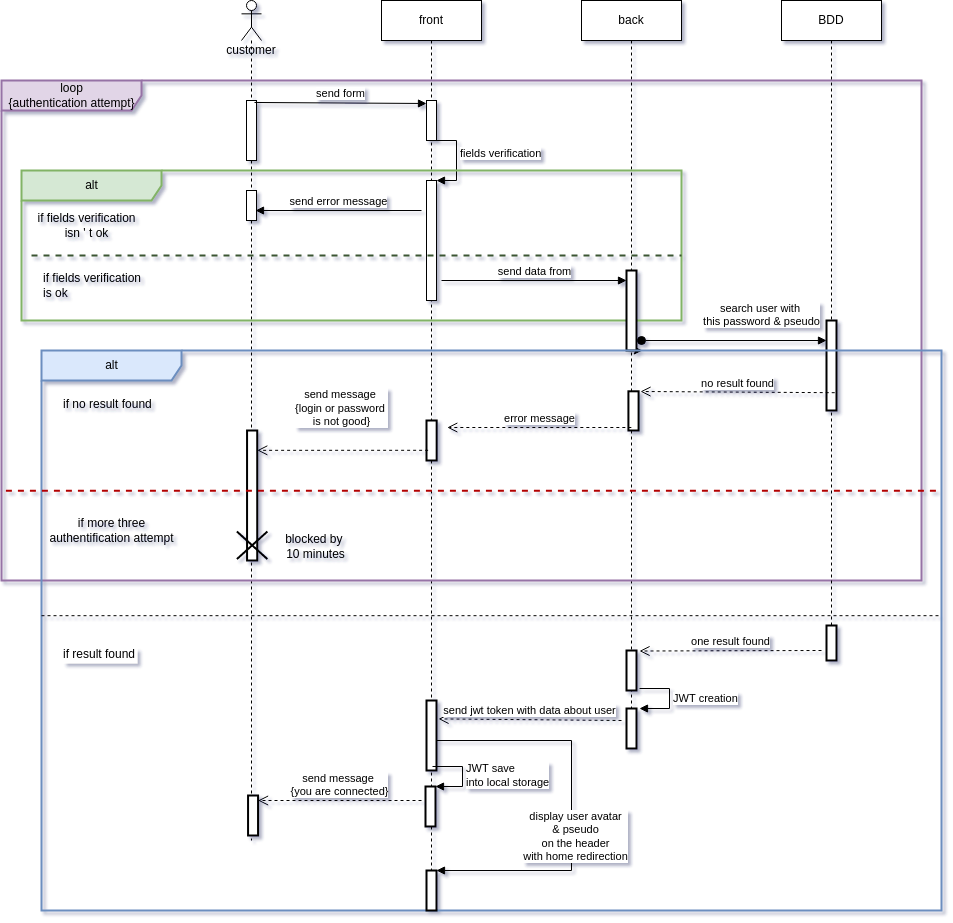

The diagram above was exported from draw.io. Its source (the exported page's mxGraphModel, read from the mxfile embedded in the PNG):
<mxGraphModel dx="2249" dy="712" grid="1" gridSize="10" guides="1" tooltips="1" connect="1" arrows="1" fold="1" page="1" pageScale="1" pageWidth="827" pageHeight="1169" background="#FFFFFF" math="0" shadow="1">
  <root>
    <mxCell id="0" />
    <mxCell id="1" parent="0" />
    <mxCell id="4" value="customer&lt;br&gt;" style="shape=umlLifeline;participant=umlActor;perimeter=lifelinePerimeter;whiteSpace=wrap;html=1;container=1;collapsible=0;recursiveResize=0;verticalAlign=top;spacingTop=36;outlineConnect=0;fillColor=#FFFFFF;" parent="1" vertex="1">
      <mxGeometry x="60" y="40" width="20" height="840" as="geometry" />
    </mxCell>
    <mxCell id="5" value="front" style="shape=umlLifeline;perimeter=lifelinePerimeter;whiteSpace=wrap;html=1;container=1;collapsible=0;recursiveResize=0;outlineConnect=0;fillColor=#FFFFFF;" parent="1" vertex="1">
      <mxGeometry x="200" y="40" width="100" height="910" as="geometry" />
    </mxCell>
    <mxCell id="73" style="edgeStyle=none;html=1;" parent="1" source="6" target="37" edge="1">
      <mxGeometry relative="1" as="geometry" />
    </mxCell>
    <mxCell id="6" value="back" style="shape=umlLifeline;perimeter=lifelinePerimeter;whiteSpace=wrap;html=1;container=1;collapsible=0;recursiveResize=0;outlineConnect=0;fillColor=#FFFFFF;" parent="1" vertex="1">
      <mxGeometry x="400" y="40" width="100" height="740" as="geometry" />
    </mxCell>
    <mxCell id="8" value="loop&lt;br&gt;{authentication attempt}" style="shape=umlFrame;tabWidth=110;tabHeight=30;tabPosition=left;html=1;boundedLbl=1;labelInHeader=1;width=140;height=30;fillColor=#e1d5e7;strokeColor=#9673a6;container=0;strokeWidth=2;" parent="1" vertex="1">
      <mxGeometry x="-180" y="120" width="920" height="500" as="geometry" />
    </mxCell>
    <mxCell id="7" value="BDD" style="shape=umlLifeline;perimeter=lifelinePerimeter;whiteSpace=wrap;html=1;container=1;collapsible=0;recursiveResize=0;outlineConnect=0;fillColor=#FFFFFF;" parent="1" vertex="1">
      <mxGeometry x="600" y="40" width="100" height="660" as="geometry" />
    </mxCell>
    <mxCell id="12" value="" style="html=1;points=[];perimeter=orthogonalPerimeter;fillColor=#FFFFFF;" parent="1" vertex="1">
      <mxGeometry x="65" y="140" width="10" height="60" as="geometry" />
    </mxCell>
    <mxCell id="13" value="send form" style="html=1;verticalAlign=bottom;endArrow=block;exitX=0.8;exitY=-0.017;exitDx=0;exitDy=0;exitPerimeter=0;" parent="1" edge="1">
      <mxGeometry relative="1" as="geometry">
        <mxPoint x="73" y="141.98000000000002" as="sourcePoint" />
        <mxPoint x="245" y="143" as="targetPoint" />
      </mxGeometry>
    </mxCell>
    <mxCell id="15" value="" style="html=1;points=[];perimeter=orthogonalPerimeter;fillColor=#FFFFFF;" parent="1" vertex="1">
      <mxGeometry x="245" y="140" width="10" height="40" as="geometry" />
    </mxCell>
    <mxCell id="16" value="" style="html=1;points=[];perimeter=orthogonalPerimeter;fillColor=#FFFFFF;" parent="1" vertex="1">
      <mxGeometry x="245" y="220" width="10" height="120" as="geometry" />
    </mxCell>
    <mxCell id="17" value="fields verification" style="edgeStyle=orthogonalEdgeStyle;html=1;align=left;spacingLeft=2;endArrow=block;rounded=0;entryX=1;entryY=0;" parent="1" target="16" edge="1">
      <mxGeometry relative="1" as="geometry">
        <mxPoint x="260" y="180" as="sourcePoint" />
        <Array as="points">
          <mxPoint x="250" y="180" />
          <mxPoint x="275" y="180" />
          <mxPoint x="275" y="240" />
        </Array>
      </mxGeometry>
    </mxCell>
    <mxCell id="25" value="alt" style="shape=umlFrame;tabWidth=110;tabHeight=30;tabPosition=left;html=1;boundedLbl=1;labelInHeader=1;width=140;height=30;fillColor=#d5e8d4;strokeColor=#82b366;container=0;strokeWidth=2;" parent="1" vertex="1">
      <mxGeometry x="-160" y="210" width="660" height="150" as="geometry" />
    </mxCell>
    <mxCell id="27" value="" style="line;strokeWidth=2;dashed=1;labelPosition=center;verticalLabelPosition=bottom;align=left;verticalAlign=top;spacingLeft=20;spacingTop=15;fillColor=#FFFFFF;fontColor=#ffffff;strokeColor=#3A5431;" parent="1" vertex="1">
      <mxGeometry x="-150" y="290" width="650" height="10" as="geometry" />
    </mxCell>
    <mxCell id="28" value="" style="html=1;points=[];perimeter=orthogonalPerimeter;fillColor=#FFFFFF;" parent="1" vertex="1">
      <mxGeometry x="65" y="230" width="10" height="30" as="geometry" />
    </mxCell>
    <mxCell id="29" value="send error message" style="html=1;verticalAlign=bottom;endArrow=block;entryX=0.9;entryY=0.667;entryDx=0;entryDy=0;entryPerimeter=0;" parent="1" target="28" edge="1">
      <mxGeometry width="80" relative="1" as="geometry">
        <mxPoint x="240" y="250" as="sourcePoint" />
        <mxPoint x="240" y="250" as="targetPoint" />
      </mxGeometry>
    </mxCell>
    <mxCell id="30" value="send data from" style="html=1;verticalAlign=bottom;endArrow=block;" parent="1" target="31" edge="1">
      <mxGeometry width="80" relative="1" as="geometry">
        <mxPoint x="260" y="320" as="sourcePoint" />
        <mxPoint x="340" y="320" as="targetPoint" />
      </mxGeometry>
    </mxCell>
    <mxCell id="31" value="" style="html=1;points=[];perimeter=orthogonalPerimeter;strokeWidth=2;fillColor=#FFFFFF;" parent="1" vertex="1">
      <mxGeometry x="445" y="310" width="10" height="80" as="geometry" />
    </mxCell>
    <mxCell id="32" value="" style="html=1;points=[];perimeter=orthogonalPerimeter;strokeWidth=2;fillColor=#FFFFFF;" parent="1" vertex="1">
      <mxGeometry x="645" y="360" width="10" height="90" as="geometry" />
    </mxCell>
    <mxCell id="33" value="search user with&amp;nbsp;&lt;br&gt;this password &amp;amp; pseudo" style="html=1;verticalAlign=bottom;startArrow=oval;startFill=1;endArrow=block;startSize=8;" parent="1" target="32" edge="1">
      <mxGeometry x="0.2973" y="10" width="60" relative="1" as="geometry">
        <mxPoint x="460" y="380" as="sourcePoint" />
        <mxPoint x="520" y="380" as="targetPoint" />
        <mxPoint as="offset" />
      </mxGeometry>
    </mxCell>
    <mxCell id="37" value="alt" style="shape=umlFrame;tabWidth=110;tabHeight=30;tabPosition=left;html=1;boundedLbl=1;labelInHeader=1;width=140;height=30;strokeWidth=2;fillColor=#dae8fc;strokeColor=#6c8ebf;" parent="1" vertex="1">
      <mxGeometry x="-140" y="390" width="900" height="560" as="geometry" />
    </mxCell>
    <mxCell id="38" value="if no result found" style="text;strokeWidth=2;fillColor=none;" parent="37" vertex="1">
      <mxGeometry width="100" height="20" relative="1" as="geometry">
        <mxPoint x="20" y="40" as="offset" />
      </mxGeometry>
    </mxCell>
    <mxCell id="39" value="if result found" style="line;strokeWidth=1;dashed=1;labelPosition=center;verticalLabelPosition=bottom;align=left;verticalAlign=top;spacingLeft=20;spacingTop=15;fillColor=#FFFFFF;" parent="37" vertex="1">
      <mxGeometry y="255" width="900" height="20.4" as="geometry" />
    </mxCell>
    <mxCell id="40" value="" style="html=1;points=[];perimeter=orthogonalPerimeter;strokeWidth=2;fillColor=#FFFFFF;" parent="37" vertex="1">
      <mxGeometry x="586.9152542372881" y="40.8" width="10.169491525423728" height="39.2" as="geometry" />
    </mxCell>
    <mxCell id="41" value="" style="html=1;points=[];perimeter=orthogonalPerimeter;strokeWidth=2;fillColor=#FFFFFF;" parent="37" vertex="1">
      <mxGeometry x="384.9954237288136" y="70" width="10.169491525423728" height="40" as="geometry" />
    </mxCell>
    <mxCell id="42" value="" style="html=1;points=[];perimeter=orthogonalPerimeter;strokeWidth=2;fillColor=#FFFFFF;" parent="37" vertex="1">
      <mxGeometry x="205.56" y="80" width="10.17" height="130" as="geometry" />
    </mxCell>
    <mxCell id="44" value="" style="shape=umlDestroy;strokeWidth=2;fillColor=#FFFFFF;fontColor=#FFFFFF;labelBackgroundColor=#FFFFFF;labelBorderColor=none;whiteSpace=wrap;" parent="37" vertex="1">
      <mxGeometry x="195.38677966101693" y="181" width="30.508474576271183" height="27.6" as="geometry" />
    </mxCell>
    <mxCell id="48" value="no result found" style="html=1;verticalAlign=bottom;endArrow=open;dashed=1;endSize=8;entryX=1.188;entryY=0.005;entryDx=0;entryDy=0;entryPerimeter=0;" parent="37" target="40" edge="1">
      <mxGeometry relative="1" as="geometry">
        <mxPoint x="793.2203389830509" y="42.2" as="sourcePoint" />
        <mxPoint x="609.1525423728814" y="40.159999999999854" as="targetPoint" />
      </mxGeometry>
    </mxCell>
    <mxCell id="49" value="error message" style="html=1;verticalAlign=bottom;endArrow=open;dashed=1;endSize=8;entryX=1.4;entryY=0;entryDx=0;entryDy=0;entryPerimeter=0;" parent="37" edge="1">
      <mxGeometry relative="1" as="geometry">
        <mxPoint x="589.8305084745763" y="77" as="sourcePoint" />
        <mxPoint x="405.76271186440675" y="77" as="targetPoint" />
      </mxGeometry>
    </mxCell>
    <mxCell id="50" value="send message&amp;nbsp;&lt;br&gt;{login or password&amp;nbsp;&lt;br&gt;is not good}" style="html=1;verticalAlign=bottom;endArrow=open;dashed=1;endSize=8;entryX=1.2;entryY=0.667;entryDx=0;entryDy=0;entryPerimeter=0;" parent="37" edge="1">
      <mxGeometry x="0.0139" y="-20" relative="1" as="geometry">
        <mxPoint x="386.6101694915254" y="99.80000000000001" as="sourcePoint" />
        <mxPoint x="215.76271186440678" y="99.82040000000006" as="targetPoint" />
        <mxPoint as="offset" />
      </mxGeometry>
    </mxCell>
    <mxCell id="10" value="" style="line;strokeWidth=2;dashed=1;labelPosition=center;verticalLabelPosition=bottom;align=left;verticalAlign=top;spacingLeft=20;spacingTop=15;fillColor=#FFFFFF;fontColor=#ffffff;strokeColor=#B20000;fontStyle=1" parent="37" vertex="1">
      <mxGeometry x="-35.59322033898305" y="120" width="935.593220338983" height="40.4" as="geometry" />
    </mxCell>
    <mxCell id="53" value="" style="html=1;points=[];perimeter=orthogonalPerimeter;strokeWidth=2;fillColor=#FFFFFF;" parent="37" vertex="1">
      <mxGeometry x="785" y="275" width="10" height="35" as="geometry" />
    </mxCell>
    <mxCell id="54" value="" style="html=1;points=[];perimeter=orthogonalPerimeter;strokeWidth=2;fillColor=#FFFFFF;" parent="37" vertex="1">
      <mxGeometry x="585" y="300" width="10" height="40" as="geometry" />
    </mxCell>
    <mxCell id="55" value="one result found" style="html=1;verticalAlign=bottom;endArrow=open;dashed=1;endSize=8;entryX=1.3;entryY=0.013;entryDx=0;entryDy=0;entryPerimeter=0;" parent="37" target="54" edge="1">
      <mxGeometry relative="1" as="geometry">
        <mxPoint x="780" y="300" as="sourcePoint" />
        <mxPoint x="700" y="300" as="targetPoint" />
      </mxGeometry>
    </mxCell>
    <mxCell id="56" value="" style="html=1;points=[];perimeter=orthogonalPerimeter;strokeWidth=2;fillColor=#FFFFFF;" parent="37" vertex="1">
      <mxGeometry x="585" y="358" width="10" height="40" as="geometry" />
    </mxCell>
    <mxCell id="57" value="JWT creation" style="edgeStyle=orthogonalEdgeStyle;html=1;align=left;spacingLeft=2;endArrow=block;rounded=0;" parent="37" edge="1">
      <mxGeometry relative="1" as="geometry">
        <mxPoint x="598" y="338" as="sourcePoint" />
        <Array as="points">
          <mxPoint x="628" y="338" />
        </Array>
        <mxPoint x="598" y="358" as="targetPoint" />
      </mxGeometry>
    </mxCell>
    <mxCell id="58" value="" style="html=1;points=[];perimeter=orthogonalPerimeter;strokeWidth=2;fillColor=#FFFFFF;" parent="37" vertex="1">
      <mxGeometry x="385" y="350" width="10" height="70" as="geometry" />
    </mxCell>
    <mxCell id="59" value="send jwt token with data about user" style="html=1;verticalAlign=bottom;endArrow=open;dashed=1;endSize=8;entryX=1.2;entryY=0.263;entryDx=0;entryDy=0;entryPerimeter=0;" parent="37" target="58" edge="1">
      <mxGeometry relative="1" as="geometry">
        <mxPoint x="580" y="370" as="sourcePoint" />
        <mxPoint x="500" y="370" as="targetPoint" />
      </mxGeometry>
    </mxCell>
    <mxCell id="60" value="" style="html=1;points=[];perimeter=orthogonalPerimeter;strokeWidth=2;fillColor=#FFFFFF;" parent="37" vertex="1">
      <mxGeometry x="384" y="436" width="10" height="40" as="geometry" />
    </mxCell>
    <mxCell id="61" value="JWT save&amp;nbsp;&lt;br&gt;into local storage" style="edgeStyle=orthogonalEdgeStyle;html=1;align=left;spacingLeft=2;endArrow=block;rounded=0;entryX=1;entryY=0;" parent="37" target="60" edge="1">
      <mxGeometry relative="1" as="geometry">
        <mxPoint x="391" y="416" as="sourcePoint" />
        <Array as="points">
          <mxPoint x="421" y="416" />
        </Array>
      </mxGeometry>
    </mxCell>
    <mxCell id="62" value="blocked by&amp;nbsp;&lt;br&gt;10 minutes" style="text;html=1;resizable=0;autosize=1;align=center;verticalAlign=middle;points=[];fillColor=none;strokeColor=none;rounded=0;" parent="37" vertex="1">
      <mxGeometry x="233.89999999999998" y="180.99999999999994" width="80" height="30" as="geometry" />
    </mxCell>
    <mxCell id="63" value="send message&amp;nbsp;&lt;br&gt;{you are connected}" style="html=1;verticalAlign=bottom;endArrow=open;dashed=1;endSize=8;" parent="37" target="64" edge="1">
      <mxGeometry relative="1" as="geometry">
        <mxPoint x="380" y="450" as="sourcePoint" />
        <mxPoint x="300" y="450" as="targetPoint" />
      </mxGeometry>
    </mxCell>
    <mxCell id="64" value="" style="html=1;points=[];perimeter=orthogonalPerimeter;strokeWidth=2;fillColor=#FFFFFF;" parent="37" vertex="1">
      <mxGeometry x="206.56" y="445" width="10" height="40" as="geometry" />
    </mxCell>
    <mxCell id="67" value="" style="html=1;points=[];perimeter=orthogonalPerimeter;strokeWidth=2;fillColor=#FFFFFF;" parent="37" vertex="1">
      <mxGeometry x="385" y="520" width="10" height="40" as="geometry" />
    </mxCell>
    <mxCell id="68" value="" style="edgeStyle=orthogonalEdgeStyle;html=1;align=left;spacingLeft=2;endArrow=block;rounded=0;entryX=1;entryY=0;" parent="37" target="67" edge="1">
      <mxGeometry relative="1" as="geometry">
        <mxPoint x="395" y="390" as="sourcePoint" />
        <Array as="points">
          <mxPoint x="530" y="390" />
          <mxPoint x="530" y="520" />
        </Array>
      </mxGeometry>
    </mxCell>
    <mxCell id="69" value="display user avatar&lt;br&gt;&amp;amp; pseudo&lt;br&gt;on the header&lt;br&gt;with home redirection" style="edgeLabel;html=1;align=center;verticalAlign=middle;resizable=0;points=[];" parent="68" vertex="1" connectable="0">
      <mxGeometry x="0.261" y="3" relative="1" as="geometry">
        <mxPoint y="-22" as="offset" />
      </mxGeometry>
    </mxCell>
    <mxCell id="72" value="if more three&lt;br&gt;authentification attempt" style="text;html=1;resizable=0;autosize=1;align=center;verticalAlign=middle;points=[];fillColor=none;strokeColor=none;rounded=0;" parent="37" vertex="1">
      <mxGeometry y="165" width="140" height="30" as="geometry" />
    </mxCell>
    <mxCell id="70" value="&lt;font color=&quot;#000000&quot;&gt;if fields verification&lt;br&gt;is ok&lt;/font&gt;" style="text;html=1;resizable=0;autosize=1;align=left;verticalAlign=middle;points=[];fillColor=none;strokeColor=none;rounded=0;fontColor=#FFFFFF;gradientColor=#ffffff;" parent="1" vertex="1">
      <mxGeometry x="-140" y="310" width="110" height="30" as="geometry" />
    </mxCell>
    <mxCell id="77" value="&lt;font color=&quot;#000000&quot;&gt;if&lt;font&gt; fields verification&lt;br&gt;isn ' t ok&lt;/font&gt;&lt;/font&gt;" style="text;html=1;resizable=0;autosize=1;align=center;verticalAlign=middle;points=[];fillColor=none;strokeColor=none;rounded=0;fontColor=#FFFFFF;" parent="1" vertex="1">
      <mxGeometry x="-150" y="250" width="110" height="30" as="geometry" />
    </mxCell>
  </root>
</mxGraphModel>